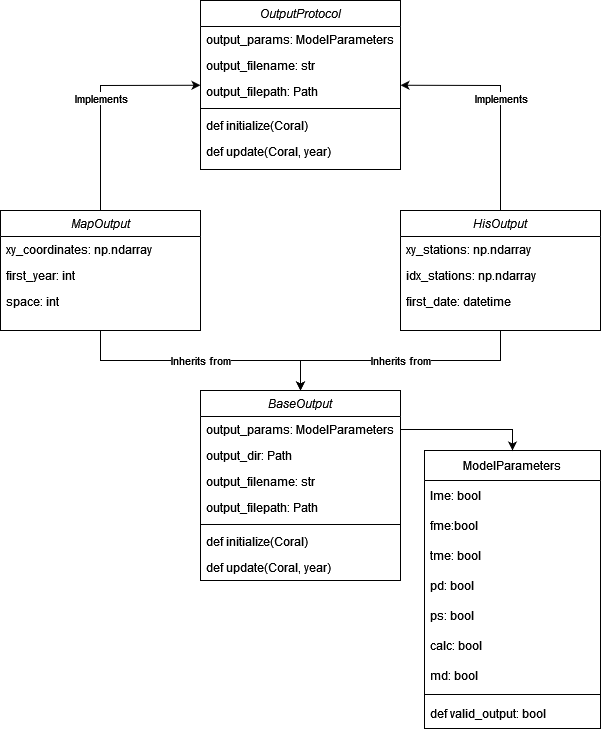

The diagram above was exported from draw.io. Its source (the exported page's mxGraphModel, read from the mxfile embedded in the PNG):
<mxGraphModel dx="1662" dy="752" grid="1" gridSize="10" guides="1" tooltips="1" connect="1" arrows="1" fold="1" page="1" pageScale="1" pageWidth="850" pageHeight="1100" math="0" shadow="0">
  <root>
    <mxCell id="TVbAEzq2B002_lD6-GEJ-0" />
    <mxCell id="TVbAEzq2B002_lD6-GEJ-1" parent="TVbAEzq2B002_lD6-GEJ-0" />
    <mxCell id="-jtGxVudJvSUrja7aAO2-0" value="OutputProtocol" style="swimlane;fontStyle=2;align=center;verticalAlign=top;childLayout=stackLayout;horizontal=1;startSize=26;horizontalStack=0;resizeParent=1;resizeLast=0;collapsible=1;marginBottom=0;rounded=0;shadow=0;strokeWidth=1;" parent="TVbAEzq2B002_lD6-GEJ-1" vertex="1">
      <mxGeometry x="280" y="150" width="200" height="169" as="geometry">
        <mxRectangle x="230" y="140" width="160" height="26" as="alternateBounds" />
      </mxGeometry>
    </mxCell>
    <mxCell id="-jtGxVudJvSUrja7aAO2-1" value="output_params: ModelParameters" style="text;align=left;verticalAlign=top;spacingLeft=4;spacingRight=4;overflow=hidden;rotatable=0;points=[[0,0.5],[1,0.5]];portConstraint=eastwest;" parent="-jtGxVudJvSUrja7aAO2-0" vertex="1">
      <mxGeometry y="26" width="200" height="26" as="geometry" />
    </mxCell>
    <mxCell id="-jtGxVudJvSUrja7aAO2-2" value="output_filename: str" style="text;align=left;verticalAlign=top;spacingLeft=4;spacingRight=4;overflow=hidden;rotatable=0;points=[[0,0.5],[1,0.5]];portConstraint=eastwest;rounded=0;shadow=0;html=0;" parent="-jtGxVudJvSUrja7aAO2-0" vertex="1">
      <mxGeometry y="52" width="200" height="26" as="geometry" />
    </mxCell>
    <mxCell id="-jtGxVudJvSUrja7aAO2-3" value="output_filepath: Path" style="text;align=left;verticalAlign=top;spacingLeft=4;spacingRight=4;overflow=hidden;rotatable=0;points=[[0,0.5],[1,0.5]];portConstraint=eastwest;rounded=0;shadow=0;html=0;" parent="-jtGxVudJvSUrja7aAO2-0" vertex="1">
      <mxGeometry y="78" width="200" height="26" as="geometry" />
    </mxCell>
    <mxCell id="-jtGxVudJvSUrja7aAO2-4" value="" style="line;html=1;strokeWidth=1;align=left;verticalAlign=middle;spacingTop=-1;spacingLeft=3;spacingRight=3;rotatable=0;labelPosition=right;points=[];portConstraint=eastwest;" parent="-jtGxVudJvSUrja7aAO2-0" vertex="1">
      <mxGeometry y="104" width="200" height="8" as="geometry" />
    </mxCell>
    <mxCell id="-jtGxVudJvSUrja7aAO2-5" value="def initialize(Coral)" style="text;align=left;verticalAlign=top;spacingLeft=4;spacingRight=4;overflow=hidden;rotatable=0;points=[[0,0.5],[1,0.5]];portConstraint=eastwest;" parent="-jtGxVudJvSUrja7aAO2-0" vertex="1">
      <mxGeometry y="112" width="200" height="26" as="geometry" />
    </mxCell>
    <mxCell id="-jtGxVudJvSUrja7aAO2-6" value="def update(Coral, year)" style="text;align=left;verticalAlign=top;spacingLeft=4;spacingRight=4;overflow=hidden;rotatable=0;points=[[0,0.5],[1,0.5]];portConstraint=eastwest;" parent="-jtGxVudJvSUrja7aAO2-0" vertex="1">
      <mxGeometry y="138" width="200" height="26" as="geometry" />
    </mxCell>
    <mxCell id="D8xrUnn2xakkzPKTu5lb-20" value="Inherits from" style="edgeStyle=orthogonalEdgeStyle;rounded=0;orthogonalLoop=1;jettySize=auto;html=1;" parent="TVbAEzq2B002_lD6-GEJ-1" source="-jtGxVudJvSUrja7aAO2-7" target="D8xrUnn2xakkzPKTu5lb-10" edge="1">
      <mxGeometry relative="1" as="geometry" />
    </mxCell>
    <mxCell id="-jtGxVudJvSUrja7aAO2-7" value="HisOutput" style="swimlane;fontStyle=2;align=center;verticalAlign=top;childLayout=stackLayout;horizontal=1;startSize=26;horizontalStack=0;resizeParent=1;resizeLast=0;collapsible=1;marginBottom=0;rounded=0;shadow=0;strokeWidth=1;" parent="TVbAEzq2B002_lD6-GEJ-1" vertex="1">
      <mxGeometry x="480" y="360" width="200" height="120" as="geometry">
        <mxRectangle x="230" y="140" width="160" height="26" as="alternateBounds" />
      </mxGeometry>
    </mxCell>
    <mxCell id="-jtGxVudJvSUrja7aAO2-8" value="xy_stations: np.ndarray" style="text;align=left;verticalAlign=top;spacingLeft=4;spacingRight=4;overflow=hidden;rotatable=0;points=[[0,0.5],[1,0.5]];portConstraint=eastwest;" parent="-jtGxVudJvSUrja7aAO2-7" vertex="1">
      <mxGeometry y="26" width="200" height="26" as="geometry" />
    </mxCell>
    <mxCell id="-jtGxVudJvSUrja7aAO2-9" value="idx_stations: np.ndarray" style="text;align=left;verticalAlign=top;spacingLeft=4;spacingRight=4;overflow=hidden;rotatable=0;points=[[0,0.5],[1,0.5]];portConstraint=eastwest;rounded=0;shadow=0;html=0;" parent="-jtGxVudJvSUrja7aAO2-7" vertex="1">
      <mxGeometry y="52" width="200" height="26" as="geometry" />
    </mxCell>
    <mxCell id="-jtGxVudJvSUrja7aAO2-10" value="first_date: datetime" style="text;align=left;verticalAlign=top;spacingLeft=4;spacingRight=4;overflow=hidden;rotatable=0;points=[[0,0.5],[1,0.5]];portConstraint=eastwest;rounded=0;shadow=0;html=0;" parent="-jtGxVudJvSUrja7aAO2-7" vertex="1">
      <mxGeometry y="78" width="200" height="26" as="geometry" />
    </mxCell>
    <mxCell id="D8xrUnn2xakkzPKTu5lb-19" value="Inherits from" style="edgeStyle=orthogonalEdgeStyle;rounded=0;orthogonalLoop=1;jettySize=auto;html=1;" parent="TVbAEzq2B002_lD6-GEJ-1" source="-jtGxVudJvSUrja7aAO2-14" target="D8xrUnn2xakkzPKTu5lb-10" edge="1">
      <mxGeometry relative="1" as="geometry" />
    </mxCell>
    <mxCell id="-jtGxVudJvSUrja7aAO2-14" value="MapOutput" style="swimlane;fontStyle=2;align=center;verticalAlign=top;childLayout=stackLayout;horizontal=1;startSize=26;horizontalStack=0;resizeParent=1;resizeLast=0;collapsible=1;marginBottom=0;rounded=0;shadow=0;strokeWidth=1;" parent="TVbAEzq2B002_lD6-GEJ-1" vertex="1">
      <mxGeometry x="80" y="360" width="200" height="120" as="geometry">
        <mxRectangle x="230" y="140" width="160" height="26" as="alternateBounds" />
      </mxGeometry>
    </mxCell>
    <mxCell id="-jtGxVudJvSUrja7aAO2-15" value="xy_coordinates: np.ndarray" style="text;align=left;verticalAlign=top;spacingLeft=4;spacingRight=4;overflow=hidden;rotatable=0;points=[[0,0.5],[1,0.5]];portConstraint=eastwest;" parent="-jtGxVudJvSUrja7aAO2-14" vertex="1">
      <mxGeometry y="26" width="200" height="26" as="geometry" />
    </mxCell>
    <mxCell id="-jtGxVudJvSUrja7aAO2-16" value="first_year: int" style="text;align=left;verticalAlign=top;spacingLeft=4;spacingRight=4;overflow=hidden;rotatable=0;points=[[0,0.5],[1,0.5]];portConstraint=eastwest;rounded=0;shadow=0;html=0;" parent="-jtGxVudJvSUrja7aAO2-14" vertex="1">
      <mxGeometry y="52" width="200" height="26" as="geometry" />
    </mxCell>
    <mxCell id="-jtGxVudJvSUrja7aAO2-17" value="space: int" style="text;align=left;verticalAlign=top;spacingLeft=4;spacingRight=4;overflow=hidden;rotatable=0;points=[[0,0.5],[1,0.5]];portConstraint=eastwest;rounded=0;shadow=0;html=0;" parent="-jtGxVudJvSUrja7aAO2-14" vertex="1">
      <mxGeometry y="78" width="200" height="26" as="geometry" />
    </mxCell>
    <mxCell id="D8xrUnn2xakkzPKTu5lb-0" value="ModelParameters" style="swimlane;fontStyle=0;childLayout=stackLayout;horizontal=1;startSize=30;horizontalStack=0;resizeParent=1;resizeParentMax=0;resizeLast=0;collapsible=1;marginBottom=0;" parent="TVbAEzq2B002_lD6-GEJ-1" vertex="1">
      <mxGeometry x="504" y="600" width="176" height="278" as="geometry" />
    </mxCell>
    <mxCell id="D8xrUnn2xakkzPKTu5lb-1" value="lme: bool" style="text;strokeColor=none;fillColor=none;align=left;verticalAlign=middle;spacingLeft=4;spacingRight=4;overflow=hidden;points=[[0,0.5],[1,0.5]];portConstraint=eastwest;rotatable=0;" parent="D8xrUnn2xakkzPKTu5lb-0" vertex="1">
      <mxGeometry y="30" width="176" height="30" as="geometry" />
    </mxCell>
    <mxCell id="D8xrUnn2xakkzPKTu5lb-2" value="fme:bool" style="text;strokeColor=none;fillColor=none;align=left;verticalAlign=middle;spacingLeft=4;spacingRight=4;overflow=hidden;points=[[0,0.5],[1,0.5]];portConstraint=eastwest;rotatable=0;" parent="D8xrUnn2xakkzPKTu5lb-0" vertex="1">
      <mxGeometry y="60" width="176" height="30" as="geometry" />
    </mxCell>
    <mxCell id="D8xrUnn2xakkzPKTu5lb-3" value="tme: bool" style="text;strokeColor=none;fillColor=none;align=left;verticalAlign=middle;spacingLeft=4;spacingRight=4;overflow=hidden;points=[[0,0.5],[1,0.5]];portConstraint=eastwest;rotatable=0;" parent="D8xrUnn2xakkzPKTu5lb-0" vertex="1">
      <mxGeometry y="90" width="176" height="30" as="geometry" />
    </mxCell>
    <mxCell id="D8xrUnn2xakkzPKTu5lb-4" value="pd: bool" style="text;strokeColor=none;fillColor=none;align=left;verticalAlign=middle;spacingLeft=4;spacingRight=4;overflow=hidden;points=[[0,0.5],[1,0.5]];portConstraint=eastwest;rotatable=0;" parent="D8xrUnn2xakkzPKTu5lb-0" vertex="1">
      <mxGeometry y="120" width="176" height="30" as="geometry" />
    </mxCell>
    <mxCell id="D8xrUnn2xakkzPKTu5lb-5" value="ps: bool" style="text;strokeColor=none;fillColor=none;align=left;verticalAlign=middle;spacingLeft=4;spacingRight=4;overflow=hidden;points=[[0,0.5],[1,0.5]];portConstraint=eastwest;rotatable=0;" parent="D8xrUnn2xakkzPKTu5lb-0" vertex="1">
      <mxGeometry y="150" width="176" height="30" as="geometry" />
    </mxCell>
    <mxCell id="D8xrUnn2xakkzPKTu5lb-6" value="calc: bool" style="text;strokeColor=none;fillColor=none;align=left;verticalAlign=middle;spacingLeft=4;spacingRight=4;overflow=hidden;points=[[0,0.5],[1,0.5]];portConstraint=eastwest;rotatable=0;" parent="D8xrUnn2xakkzPKTu5lb-0" vertex="1">
      <mxGeometry y="180" width="176" height="30" as="geometry" />
    </mxCell>
    <mxCell id="D8xrUnn2xakkzPKTu5lb-7" value="md: bool" style="text;strokeColor=none;fillColor=none;align=left;verticalAlign=middle;spacingLeft=4;spacingRight=4;overflow=hidden;points=[[0,0.5],[1,0.5]];portConstraint=eastwest;rotatable=0;" parent="D8xrUnn2xakkzPKTu5lb-0" vertex="1">
      <mxGeometry y="210" width="176" height="30" as="geometry" />
    </mxCell>
    <mxCell id="D8xrUnn2xakkzPKTu5lb-8" value="" style="line;html=1;strokeWidth=1;align=left;verticalAlign=middle;spacingTop=-1;spacingLeft=3;spacingRight=3;rotatable=0;labelPosition=right;points=[];portConstraint=eastwest;" parent="D8xrUnn2xakkzPKTu5lb-0" vertex="1">
      <mxGeometry y="240" width="176" height="8" as="geometry" />
    </mxCell>
    <mxCell id="D8xrUnn2xakkzPKTu5lb-9" value="def valid_output: bool" style="text;strokeColor=none;fillColor=none;align=left;verticalAlign=middle;spacingLeft=4;spacingRight=4;overflow=hidden;points=[[0,0.5],[1,0.5]];portConstraint=eastwest;rotatable=0;" parent="D8xrUnn2xakkzPKTu5lb-0" vertex="1">
      <mxGeometry y="248" width="176" height="30" as="geometry" />
    </mxCell>
    <mxCell id="D8xrUnn2xakkzPKTu5lb-10" value="BaseOutput" style="swimlane;fontStyle=2;align=center;verticalAlign=top;childLayout=stackLayout;horizontal=1;startSize=26;horizontalStack=0;resizeParent=1;resizeLast=0;collapsible=1;marginBottom=0;rounded=0;shadow=0;strokeWidth=1;" parent="TVbAEzq2B002_lD6-GEJ-1" vertex="1">
      <mxGeometry x="280" y="540" width="200" height="190" as="geometry">
        <mxRectangle x="230" y="140" width="160" height="26" as="alternateBounds" />
      </mxGeometry>
    </mxCell>
    <mxCell id="D8xrUnn2xakkzPKTu5lb-11" value="output_params: ModelParameters" style="text;align=left;verticalAlign=top;spacingLeft=4;spacingRight=4;overflow=hidden;rotatable=0;points=[[0,0.5],[1,0.5]];portConstraint=eastwest;" parent="D8xrUnn2xakkzPKTu5lb-10" vertex="1">
      <mxGeometry y="26" width="200" height="26" as="geometry" />
    </mxCell>
    <mxCell id="D8xrUnn2xakkzPKTu5lb-18" value="output_dir: Path" style="text;align=left;verticalAlign=top;spacingLeft=4;spacingRight=4;overflow=hidden;rotatable=0;points=[[0,0.5],[1,0.5]];portConstraint=eastwest;rounded=0;shadow=0;html=0;" parent="D8xrUnn2xakkzPKTu5lb-10" vertex="1">
      <mxGeometry y="52" width="200" height="26" as="geometry" />
    </mxCell>
    <mxCell id="D8xrUnn2xakkzPKTu5lb-12" value="output_filename: str" style="text;align=left;verticalAlign=top;spacingLeft=4;spacingRight=4;overflow=hidden;rotatable=0;points=[[0,0.5],[1,0.5]];portConstraint=eastwest;rounded=0;shadow=0;html=0;" parent="D8xrUnn2xakkzPKTu5lb-10" vertex="1">
      <mxGeometry y="78" width="200" height="26" as="geometry" />
    </mxCell>
    <mxCell id="D8xrUnn2xakkzPKTu5lb-13" value="output_filepath: Path" style="text;align=left;verticalAlign=top;spacingLeft=4;spacingRight=4;overflow=hidden;rotatable=0;points=[[0,0.5],[1,0.5]];portConstraint=eastwest;rounded=0;shadow=0;html=0;" parent="D8xrUnn2xakkzPKTu5lb-10" vertex="1">
      <mxGeometry y="104" width="200" height="26" as="geometry" />
    </mxCell>
    <mxCell id="D8xrUnn2xakkzPKTu5lb-14" value="" style="line;html=1;strokeWidth=1;align=left;verticalAlign=middle;spacingTop=-1;spacingLeft=3;spacingRight=3;rotatable=0;labelPosition=right;points=[];portConstraint=eastwest;" parent="D8xrUnn2xakkzPKTu5lb-10" vertex="1">
      <mxGeometry y="130" width="200" height="8" as="geometry" />
    </mxCell>
    <mxCell id="D8xrUnn2xakkzPKTu5lb-15" value="def initialize(Coral)" style="text;align=left;verticalAlign=top;spacingLeft=4;spacingRight=4;overflow=hidden;rotatable=0;points=[[0,0.5],[1,0.5]];portConstraint=eastwest;" parent="D8xrUnn2xakkzPKTu5lb-10" vertex="1">
      <mxGeometry y="138" width="200" height="26" as="geometry" />
    </mxCell>
    <mxCell id="D8xrUnn2xakkzPKTu5lb-16" value="def update(Coral, year)" style="text;align=left;verticalAlign=top;spacingLeft=4;spacingRight=4;overflow=hidden;rotatable=0;points=[[0,0.5],[1,0.5]];portConstraint=eastwest;" parent="D8xrUnn2xakkzPKTu5lb-10" vertex="1">
      <mxGeometry y="164" width="200" height="26" as="geometry" />
    </mxCell>
    <mxCell id="D8xrUnn2xakkzPKTu5lb-17" style="edgeStyle=orthogonalEdgeStyle;rounded=0;orthogonalLoop=1;jettySize=auto;html=1;exitX=1;exitY=0.5;exitDx=0;exitDy=0;" parent="TVbAEzq2B002_lD6-GEJ-1" source="D8xrUnn2xakkzPKTu5lb-11" target="D8xrUnn2xakkzPKTu5lb-0" edge="1">
      <mxGeometry relative="1" as="geometry" />
    </mxCell>
    <mxCell id="D8xrUnn2xakkzPKTu5lb-21" value="" style="endArrow=classic;html=1;rounded=0;" parent="TVbAEzq2B002_lD6-GEJ-1" source="-jtGxVudJvSUrja7aAO2-7" target="-jtGxVudJvSUrja7aAO2-0" edge="1">
      <mxGeometry relative="1" as="geometry">
        <mxPoint x="400" y="480" as="sourcePoint" />
        <mxPoint x="500" y="480" as="targetPoint" />
        <Array as="points">
          <mxPoint x="580" y="235" />
        </Array>
      </mxGeometry>
    </mxCell>
    <mxCell id="D8xrUnn2xakkzPKTu5lb-22" value="Implements" style="edgeLabel;resizable=0;html=1;align=center;verticalAlign=middle;" parent="D8xrUnn2xakkzPKTu5lb-21" connectable="0" vertex="1">
      <mxGeometry relative="1" as="geometry" />
    </mxCell>
    <mxCell id="D8xrUnn2xakkzPKTu5lb-23" value="" style="endArrow=classic;html=1;rounded=0;" parent="TVbAEzq2B002_lD6-GEJ-1" source="-jtGxVudJvSUrja7aAO2-14" target="-jtGxVudJvSUrja7aAO2-0" edge="1">
      <mxGeometry relative="1" as="geometry">
        <mxPoint x="590" y="370" as="sourcePoint" />
        <mxPoint x="490" y="244.75" as="targetPoint" />
        <Array as="points">
          <mxPoint x="180" y="235" />
        </Array>
      </mxGeometry>
    </mxCell>
    <mxCell id="D8xrUnn2xakkzPKTu5lb-24" value="Implements" style="edgeLabel;resizable=0;html=1;align=center;verticalAlign=middle;" parent="D8xrUnn2xakkzPKTu5lb-23" connectable="0" vertex="1">
      <mxGeometry relative="1" as="geometry" />
    </mxCell>
  </root>
</mxGraphModel>